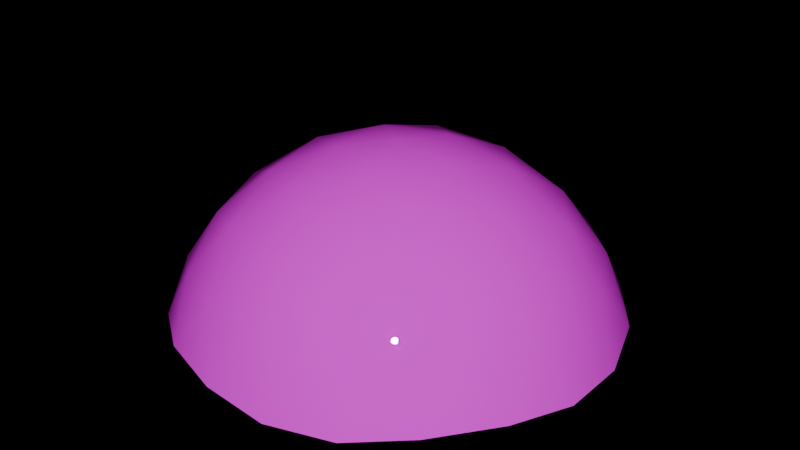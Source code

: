 # Source: yellow-goal.blend  (saved by Blender 4.3.34; exported with 4.5.12 LTS)
import bpy
from mathutils import Matrix  # noqa: F401  (used for matrix-valued properties, if any)

bpy.ops.wm.read_factory_settings(use_empty=True)
scene = bpy.context.scene
scene.name = 'Scene'

# ---- images (referenced by path relative to the original .blend; pixels are not part of the script)
import os
ASSET_DIR = os.environ.get("B2B_ASSET_DIR", "")  # directory of the original .blend (textures are referenced by path, not embedded)
HERE = os.path.dirname(os.path.abspath(__file__))  # packed textures are extracted next to this script under _unpacked/

def load_image(name, relpath, width, height, colorspace="sRGB"):
    """Load a texture the original file referenced (path relative to the .blend, or extracted next to this script)."""
    p = next((c for c in (os.path.join(HERE, relpath), os.path.join(ASSET_DIR, relpath)) if relpath and os.path.exists(c)), "")
    if p:
        img = bpy.data.images.load(p, check_existing=True)
        img.name = name
    else:  # same state as the original file: an image datablock whose file is absent (Cycles renders it pink)
        img = bpy.data.images.new(name, width, height)
        img.source = "FILE"
        img.filepath = "//" + (relpath or name)
    img.colorspace_settings.name = colorspace
    return img
img_gradient_texture_png_001 = load_image('Gradient Texture.png.001', 'Gradient Texture.png', 1024, 1024, 'sRGB')

# ---- materials (node trees are filled in below, after node groups)
mat_yellow_material = bpy.data.materials.new('yellow-material')
mat_yellow_material.alpha_threshold = 0.0
mat_yellow_material.line_color = (0.0, 0.0, 0.0, 1.0)

# ---- material node trees
mat_yellow_material.use_nodes = True; mat_yellow_material.node_tree.nodes.clear()
_N = mat_yellow_material.node_tree.nodes; _L = mat_yellow_material.node_tree.links
n0 = _N.new('ShaderNodeBsdfPrincipled'); n0.name = 'Principled BSDF'; n0.location = (0, 300)
n0.distribution = 'GGX'
n0.subsurface_method = 'BURLEY'
n0.inputs[2].default_value = 0.0
n0.inputs[3].default_value = 1.45
n0.inputs[27].default_value = (0.0, 0.0, 0.0, 1.0)
n0.inputs[28].default_value = 1.0
n1 = _N.new('ShaderNodeOutputMaterial'); n1.name = 'Material Output'; n1.location = (300, 300)
n2 = _N.new('ShaderNodeTexImage'); n2.name = 'Image Texture'; n2.location = (-380, 300)
n2.image = img_gradient_texture_png_001
n3 = _N.new('ShaderNodeMapping'); n3.name = 'Mapping'; n3.location = (-620, 260)
n4 = _N.new('ShaderNodeTexCoord'); n4.name = 'Texture Coordinate'; n4.location = (-800, 260)
_L.new(n3.outputs[0], n2.inputs[0])
_L.new(n4.outputs[2], n3.inputs[0])
_L.new(n0.outputs[0], n1.inputs[0])
_L.new(n2.outputs[0], n0.inputs[0])
n1.is_active_output = True

# ---- world
world_world = bpy.data.worlds.new('World'); scene.world = world_world
world_world.use_nodes = True; world_world.node_tree.nodes.clear()
_N = world_world.node_tree.nodes; _L = world_world.node_tree.links
n0 = _N.new('ShaderNodeOutputWorld'); n0.name = 'World Output'; n0.location = (300, 300)
n1 = _N.new('ShaderNodeBackground'); n1.name = 'Background'; n1.location = (10, 300)
n1.inputs[0].default_value = (1.0, 1.0, 1.0, 1.0)
n1.inputs[1].default_value = 0.0
_L.new(n1.outputs[0], n0.inputs[0])
n0.is_active_output = True
world_world.color = (0.05088, 0.05088, 0.05088)
world_world.use_sun_shadow = False
world_world.sun_shadow_jitter_overblur = 0.0

# ---- meshes
me_icosphere_001 = bpy.data.meshes.new('Icosphere.001')
me_icosphere_001.from_pydata([(0.04875, -0.1501, 0.02749), (-0.1276, -0.09274, 0.02749), (-0.1276, 0.09274, 0.02749), (0.04875, 0.1501, 0.02749), (0.1578, 0.0, 0.02749), (0.0, 0.0, 0.125), (0.1687, -0.02604, -0.007095), (0.1687, 0.02604, -0.007095), (0.02738, -0.1685, -0.007095), (0.07691, -0.1524, -0.007094), (-0.1518, -0.07812, -0.007095), (-0.1212, -0.1203, -0.007095), (-0.1212, 0.1203, -0.007095), (-0.1518, 0.07812, -0.007095), (0.07691, 0.1524, -0.007094), (0.02738, 0.1685, -0.007095), (0.1466, -0.04213, 0.03721), (0.1214, -0.0882, 0.04134), (0.08537, -0.1264, 0.03721), (0.005228, -0.1524, 0.03721), (-0.04637, -0.1427, 0.04134), (-0.09383, -0.1203, 0.03721), (-0.1434, -0.05208, 0.03721), (-0.1501, 0.0, 0.04134), (-0.1434, 0.05208, 0.03721), (-0.09383, 0.1203, 0.03721), (-0.04637, 0.1427, 0.04134), (0.005228, 0.1524, 0.03721), (0.08537, 0.1264, 0.03721), (0.1214, 0.0882, 0.04134), (0.1466, 0.04213, 0.03721), (0.01369, -0.04213, 0.1193), (0.02866, -0.0882, 0.09866), (0.04107, -0.1264, 0.06459), (0.1329, 0.0, 0.06459), (0.09274, 0.0, 0.09866), (0.0443, 0.0, 0.1193), (-0.03584, -0.02604, 0.1193), (-0.07503, -0.05451, 0.09866), (-0.1075, -0.07812, 0.06459), (-0.03584, 0.02604, 0.1193), (-0.07503, 0.05451, 0.09866), (-0.1075, 0.07812, 0.06459), (0.01369, 0.04213, 0.1193), (0.02866, 0.0882, 0.09866), (0.04107, 0.1264, 0.06459), (0.06382, 0.04637, 0.1064), (0.1126, 0.04637, 0.07625), (0.07889, 0.09274, 0.07625), (-0.02438, 0.07503, 0.1064), (-0.009312, 0.1214, 0.07625), (-0.06382, 0.1037, 0.07625), (-0.07889, 0.0, 0.1064), (-0.1183, 0.02866, 0.07625), (-0.1183, -0.02866, 0.07625), (-0.02438, -0.07503, 0.1064), (-0.06382, -0.1037, 0.07625), (-0.009312, -0.1214, 0.07625), (0.06382, -0.04637, 0.1064), (0.07889, -0.09274, 0.07625), (0.1126, -0.04637, 0.07625), (0.152, 0.07503, -0.002641), (0.1183, 0.1214, -0.002641), (-0.02438, 0.1678, -0.002641), (-0.07889, 0.1501, -0.002641), (-0.1671, 0.02866, -0.002642), (-0.1671, -0.02866, -0.002641), (-0.07889, -0.1501, -0.002641), (-0.02438, -0.1678, -0.002641), (0.1183, -0.1214, -0.002641), (0.152, -0.07503, -0.002642)], [], [(0, 18, 33), (1, 21, 39), (2, 24, 42), (3, 27, 45), (4, 30, 34), (36, 43, 5), (35, 46, 36), (34, 47, 35), (36, 46, 43), (46, 44, 43), (35, 47, 46), (47, 48, 46), (46, 48, 44), (48, 45, 44), (34, 30, 47), (30, 29, 47), (47, 29, 48), (29, 28, 48), (48, 28, 45), (28, 3, 45), (43, 40, 5), (44, 49, 43), (45, 50, 44), (43, 49, 40), (49, 41, 40), (44, 50, 49), (50, 51, 49), (49, 51, 41), (51, 42, 41), (45, 27, 50), (27, 26, 50), (50, 26, 51), (26, 25, 51), (51, 25, 42), (25, 2, 42), (40, 37, 5), (41, 52, 40), (42, 53, 41), (40, 52, 37), (52, 38, 37), (41, 53, 52), (53, 54, 52), (52, 54, 38), (54, 39, 38), (42, 24, 53), (24, 23, 53), (53, 23, 54), (23, 22, 54), (54, 22, 39), (22, 1, 39), (37, 31, 5), (38, 55, 37), (39, 56, 38), (37, 55, 31), (55, 32, 31), (38, 56, 55), (56, 57, 55), (55, 57, 32), (57, 33, 32), (39, 21, 56), (21, 20, 56), (56, 20, 57), (20, 19, 57), (57, 19, 33), (19, 0, 33), (31, 36, 5), (32, 58, 31), (33, 59, 32), (31, 58, 36), (58, 35, 36), (32, 59, 58), (59, 60, 58), (58, 60, 35), (60, 34, 35), (33, 18, 59), (18, 17, 59), (59, 17, 60), (17, 16, 60), (60, 16, 34), (16, 4, 34), (7, 30, 4), (7, 61, 30), (61, 29, 30), (61, 62, 29), (62, 28, 29), (62, 14, 28), (14, 3, 28), (15, 27, 3), (15, 63, 27), (63, 26, 27), (63, 64, 26), (64, 25, 26), (64, 12, 25), (12, 2, 25), (13, 24, 2), (13, 65, 24), (65, 23, 24), (65, 66, 23), (66, 22, 23), (66, 10, 22), (10, 1, 22), (11, 21, 1), (11, 67, 21), (67, 20, 21), (67, 68, 20), (68, 19, 20), (68, 8, 19), (8, 0, 19), (9, 18, 0), (9, 69, 18), (69, 17, 18), (69, 70, 17), (70, 16, 17), (70, 6, 16), (6, 4, 16), (14, 15, 3), (12, 13, 2), (10, 11, 1), (8, 9, 0), (6, 7, 4)])
me_icosphere_001.polygons.foreach_set('use_smooth', [True] * 120)
_uv = me_icosphere_001.uv_layers.new(name='UVMap')
_uv.uv.foreach_set('vector', [0.07812, 0.2929, 0.07812, 0.3378, 0.07812, 0.4646, 0.07812, 0.2929, 0.07812, 0.3378, 0.07812, 0.4646, 0.07812, 0.2929, 0.07812, 0.3378, 0.07812, 0.4646, 0.07812, 0.2929, 0.07812, 0.3378, 0.07812, 0.4646, 0.07812, 0.2929, 0.07812, 0.3378, 0.07812, 0.4646, 0.07812, 0.718, 0.07812, 0.718, 0.07812, 0.7442, 0.07812, 0.6222, 0.07812, 0.658, 0.07812, 0.718, 0.07812, 0.4646, 0.07812, 0.5185, 0.07812, 0.6222, 0.07812, 0.718, 0.07812, 0.658, 0.07812, 0.718, 0.07812, 0.658, 0.07812, 0.6222, 0.07812, 0.718, 0.07812, 0.6222, 0.07812, 0.5185, 0.07812, 0.658, 0.07812, 0.5185, 0.07812, 0.5185, 0.07812, 0.658, 0.07812, 0.658, 0.07812, 0.5185, 0.07812, 0.6222, 0.07812, 0.5185, 0.07812, 0.4646, 0.07812, 0.6222, 0.07812, 0.4646, 0.07812, 0.3378, 0.07812, 0.5185, 0.07812, 0.3378, 0.07812, 0.357, 0.07812, 0.5185, 0.07812, 0.5185, 0.07812, 0.357, 0.07812, 0.5185, 0.07812, 0.357, 0.07812, 0.3378, 0.07812, 0.5185, 0.07812, 0.5185, 0.07812, 0.3378, 0.07812, 0.4646, 0.07812, 0.3378, 0.07812, 0.2929, 0.07812, 0.4646, 0.07812, 0.718, 0.07812, 0.718, 0.07812, 0.7442, 0.07812, 0.6222, 0.07812, 0.658, 0.07812, 0.718, 0.07812, 0.4646, 0.07812, 0.5185, 0.07812, 0.6222, 0.07812, 0.718, 0.07812, 0.658, 0.07812, 0.718, 0.07812, 0.658, 0.07812, 0.6222, 0.07812, 0.718, 0.07812, 0.6222, 0.07812, 0.5185, 0.07812, 0.658, 0.07812, 0.5185, 0.07812, 0.5185, 0.07812, 0.658, 0.07812, 0.658, 0.07812, 0.5185, 0.07812, 0.6222, 0.07812, 0.5185, 0.07812, 0.4646, 0.07812, 0.6222, 0.07812, 0.4646, 0.07812, 0.3378, 0.07812, 0.5185, 0.07812, 0.3378, 0.07812, 0.357, 0.07812, 0.5185, 0.07812, 0.5185, 0.07812, 0.357, 0.07812, 0.5185, 0.07812, 0.357, 0.07812, 0.3378, 0.07812, 0.5185, 0.07812, 0.5185, 0.07812, 0.3378, 0.07812, 0.4646, 0.07812, 0.3378, 0.07812, 0.2929, 0.07812, 0.4646, 0.07812, 0.718, 0.07812, 0.718, 0.07812, 0.7442, 0.07812, 0.6222, 0.07812, 0.658, 0.07812, 0.718, 0.07812, 0.4646, 0.07812, 0.5185, 0.07812, 0.6222, 0.07812, 0.718, 0.07812, 0.658, 0.07812, 0.718, 0.07812, 0.658, 0.07812, 0.6222, 0.07812, 0.718, 0.07812, 0.6222, 0.07812, 0.5185, 0.07812, 0.658, 0.07812, 0.5185, 0.07812, 0.5185, 0.07812, 0.658, 0.07812, 0.658, 0.07812, 0.5185, 0.07812, 0.6222, 0.07812, 0.5185, 0.07812, 0.4646, 0.07812, 0.6222, 0.07812, 0.4646, 0.07812, 0.3378, 0.07812, 0.5185, 0.07812, 0.3378, 0.07812, 0.357, 0.07812, 0.5185, 0.07812, 0.5185, 0.07812, 0.357, 0.07812, 0.5185, 0.07812, 0.357, 0.07812, 0.3378, 0.07812, 0.5185, 0.07812, 0.5185, 0.07812, 0.3378, 0.07812, 0.4646, 0.07812, 0.3378, 0.07812, 0.2929, 0.07812, 0.4646, 0.07812, 0.718, 0.07812, 0.718, 0.07812, 0.7442, 0.07812, 0.6222, 0.07812, 0.658, 0.07812, 0.718, 0.07812, 0.4646, 0.07812, 0.5185, 0.07812, 0.6222, 0.07812, 0.718, 0.07812, 0.658, 0.07812, 0.718, 0.07812, 0.658, 0.07812, 0.6222, 0.07812, 0.718, 0.07812, 0.6222, 0.07812, 0.5185, 0.07812, 0.658, 0.07812, 0.5185, 0.07812, 0.5185, 0.07812, 0.658, 0.07812, 0.658, 0.07812, 0.5185, 0.07812, 0.6222, 0.07812, 0.5185, 0.07812, 0.4646, 0.07812, 0.6222, 0.07812, 0.4646, 0.07812, 0.3378, 0.07812, 0.5185, 0.07812, 0.3378, 0.07812, 0.357, 0.07812, 0.5185, 0.07812, 0.5185, 0.07812, 0.357, 0.07812, 0.5185, 0.07812, 0.357, 0.07812, 0.3378, 0.07812, 0.5185, 0.07812, 0.5185, 0.07812, 0.3378, 0.07812, 0.4646, 0.07812, 0.3378, 0.07812, 0.2929, 0.07812, 0.4646, 0.07812, 0.718, 0.07812, 0.718, 0.07812, 0.7442, 0.07812, 0.6222, 0.07812, 0.658, 0.07812, 0.718, 0.07812, 0.4646, 0.07812, 0.5185, 0.07812, 0.6222, 0.07812, 0.718, 0.07812, 0.658, 0.07812, 0.718, 0.07812, 0.658, 0.07812, 0.6222, 0.07812, 0.718, 0.07812, 0.6222, 0.07812, 0.5185, 0.07812, 0.658, 0.07812, 0.5185, 0.07812, 0.5185, 0.07812, 0.658, 0.07812, 0.658, 0.07812, 0.5185, 0.07812, 0.6222, 0.07812, 0.5185, 0.07812, 0.4646, 0.07812, 0.6222, 0.07812, 0.4646, 0.07812, 0.3378, 0.07812, 0.5185, 0.07812, 0.3378, 0.07812, 0.357, 0.07812, 0.5185, 0.07812, 0.5185, 0.07812, 0.357, 0.07812, 0.5185, 0.07812, 0.357, 0.07812, 0.3378, 0.07812, 0.5185, 0.07812, 0.5185, 0.07812, 0.3378, 0.07812, 0.4646, 0.07812, 0.3378, 0.07812, 0.2929, 0.07812, 0.4646, 0.07812, 0.1328, 0.07812, 0.3378, 0.07812, 0.2929, 0.07812, 0.1328, 0.07812, 0.1534, 0.07812, 0.3378, 0.07812, 0.1534, 0.07812, 0.357, 0.07812, 0.3378, 0.07812, 0.1534, 0.07812, 0.1534, 0.07812, 0.357, 0.07812, 0.1534, 0.07812, 0.3378, 0.07812, 0.357, 0.07812, 0.1534, 0.07812, 0.1328, 0.07812, 0.3378, 0.07812, 0.1328, 0.07812, 0.2929, 0.07812, 0.3378, 0.07812, 0.1328, 0.07812, 0.3378, 0.07812, 0.2929, 0.07812, 0.1328, 0.07812, 0.1534, 0.07812, 0.3378, 0.07812, 0.1534, 0.07812, 0.357, 0.07812, 0.3378, 0.07812, 0.1534, 0.07812, 0.1534, 0.07812, 0.357, 0.07812, 0.1534, 0.07812, 0.3378, 0.07812, 0.357, 0.07812, 0.1534, 0.07812, 0.1328, 0.07812, 0.3378, 0.07812, 0.1328, 0.07812, 0.2929, 0.07812, 0.3378, 0.07812, 0.1328, 0.07812, 0.3378, 0.07812, 0.2929, 0.07812, 0.1328, 0.07812, 0.1534, 0.07812, 0.3378, 0.07812, 0.1534, 0.07812, 0.357, 0.07812, 0.3378, 0.07812, 0.1534, 0.07812, 0.1534, 0.07812, 0.357, 0.07812, 0.1534, 0.07812, 0.3378, 0.07812, 0.357, 0.07812, 0.1534, 0.07812, 0.1328, 0.07812, 0.3378, 0.07812, 0.1328, 0.07812, 0.2929, 0.07812, 0.3378, 0.07812, 0.1328, 0.07812, 0.3378, 0.07812, 0.2929, 0.07812, 0.1328, 0.07812, 0.1534, 0.07812, 0.3378, 0.07812, 0.1534, 0.07812, 0.357, 0.07812, 0.3378, 0.07812, 0.1534, 0.07812, 0.1534, 0.07812, 0.357, 0.07812, 0.1534, 0.07812, 0.3378, 0.07812, 0.357, 0.07812, 0.1534, 0.07812, 0.1328, 0.07812, 0.3378, 0.07812, 0.1328, 0.07812, 0.2929, 0.07812, 0.3378, 0.07812, 0.1328, 0.07812, 0.3378, 0.07812, 0.2929, 0.07812, 0.1328, 0.07812, 0.1534, 0.07812, 0.3378, 0.07812, 0.1534, 0.07812, 0.357, 0.07812, 0.3378, 0.07812, 0.1534, 0.07812, 0.1534, 0.07812, 0.357, 0.07812, 0.1534, 0.07812, 0.3378, 0.07812, 0.357, 0.07812, 0.1534, 0.07812, 0.1328, 0.07812, 0.3378, 0.07812, 0.1328, 0.07812, 0.2929, 0.07812, 0.3378, 0.07812, 0.1328, 0.07812, 0.1328, 0.07812, 0.2929, 0.07812, 0.1328, 0.07812, 0.1328, 0.07812, 0.2929, 0.07812, 0.1328, 0.07812, 0.1328, 0.07812, 0.2929, 0.07812, 0.1328, 0.07812, 0.1328, 0.07812, 0.2929, 0.07812, 0.1328, 0.07812, 0.1328, 0.07812, 0.2929])
me_icosphere_001.materials.append(mat_yellow_material)
me_icosphere_001.update()

# ---- objects
ob_yellow_goal = bpy.data.objects.new('yellow-goal', me_icosphere_001)

# ---- transforms, parenting, visibility, modifiers, constraints
ob_yellow_goal.location = (0.0, 0.0, 0.0)

# ---- collection membership
scene.collection.objects.link(ob_yellow_goal)

# ---- scene / render settings (as saved in the file)
scene.frame_start = 0; scene.frame_end = 240; scene.frame_set(128)
scene.render.engine = 'BLENDER_EEVEE_NEXT'
scene.render.image_settings.color_mode = 'RGB'
scene.render.image_settings.compression = 85
scene.render.resolution_x = 1280
scene.render.resolution_y = 720
scene.cycles.sampling_pattern = 'TABULATED_SOBOL'
scene.cycles.use_light_tree = False
bpy.context.view_layer.update()

# ---- added for rendering (the .blend has no active camera and no usable light): camera, sun
cam_auto = bpy.data.cameras.new('AutoCamera')
cam_auto.lens = 50.0
cam_auto.sensor_width = 36.0
cam_auto.clip_end = 1000.0
ob_auto_camera = bpy.data.objects.new('AutoCamera', cam_auto)
scene.collection.objects.link(ob_auto_camera)
ob_auto_camera.location = (0.457713, -0.548259, 0.424459)
ob_auto_camera.rotation_euler = (1.09748, -7.21219e-08, 0.694738)
scene.camera = ob_auto_camera
light_auto_sun = bpy.data.lights.new('AutoSun', 'SUN')
light_auto_sun.energy = 3.0
light_auto_sun.angle = 0.0523599
ob_auto_sun = bpy.data.objects.new('AutoSun', light_auto_sun)
scene.collection.objects.link(ob_auto_sun)
ob_auto_sun.rotation_euler = (0.872665, 0.174533, 0.523599)
bpy.context.view_layer.update()
